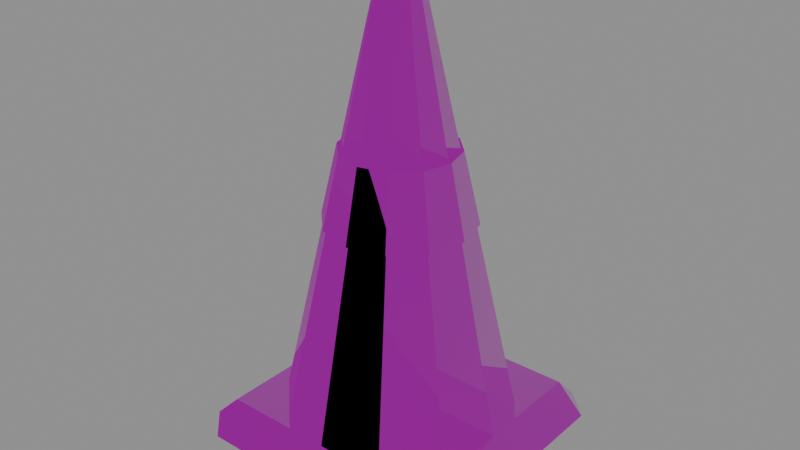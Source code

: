 # Source: traffic-cone.blend  (saved by Blender 4.5.90; exported with 4.5.12 LTS)
import bpy
from mathutils import Matrix  # noqa: F401  (used for matrix-valued properties, if any)

bpy.ops.wm.read_factory_settings(use_empty=True)
scene = bpy.context.scene
scene.name = 'Scene'

# ---- images (referenced by path relative to the original .blend; pixels are not part of the script)
import os
ASSET_DIR = os.environ.get("B2B_ASSET_DIR", "")  # directory of the original .blend (textures are referenced by path, not embedded)
HERE = os.path.dirname(os.path.abspath(__file__))  # packed textures are extracted next to this script under _unpacked/

def load_image(name, relpath, width, height, colorspace="sRGB"):
    """Load a texture the original file referenced (path relative to the .blend, or extracted next to this script)."""
    p = next((c for c in (os.path.join(HERE, relpath), os.path.join(ASSET_DIR, relpath)) if relpath and os.path.exists(c)), "")
    if p:
        img = bpy.data.images.load(p, check_existing=True)
        img.name = name
    else:  # same state as the original file: an image datablock whose file is absent (Cycles renders it pink)
        img = bpy.data.images.new(name, width, height)
        img.source = "FILE"
        img.filepath = "//" + (relpath or name)
    img.colorspace_settings.name = colorspace
    return img
img_trim_basecolor_png = load_image('trim-baseColor.png', 'trim-baseColor.png', 1024, 1024, 'sRGB')
img_trim_normal_png = load_image('trim-normal.png', 'trim-normal.png', 1024, 1024, 'Non-Color')
img_trim_orm_png = load_image('trim-ORM.png', 'trim-ORM.png', 1024, 1024, 'Non-Color')

# ---- materials (node trees are filled in below, after node groups)
mat_shared_4k_trackside_trim = bpy.data.materials.new('Shared 4K trackside trim')
mat_shared_4k_trackside_trim.diffuse_color = (1.0, 1.0, 1.0, 1.0)

# ---- material node trees
mat_shared_4k_trackside_trim.use_nodes = True; mat_shared_4k_trackside_trim.node_tree.nodes.clear()
_N = mat_shared_4k_trackside_trim.node_tree.nodes; _L = mat_shared_4k_trackside_trim.node_tree.links
n0 = _N.new('ShaderNodeBsdfPrincipled'); n0.name = 'Principled BSDF'; n0.location = (-200, 100)
n1 = _N.new('ShaderNodeOutputMaterial'); n1.name = 'Material Output'; n1.location = (200, 100)
n2 = _N.new('ShaderNodeTexImage'); n2.name = 'Image Texture'; n2.location = (0, 0)
n2.image = img_trim_basecolor_png
n3 = _N.new('ShaderNodeTexImage'); n3.name = 'Image Texture.001'; n3.location = (0, 0)
n3.image = img_trim_normal_png
n4 = _N.new('ShaderNodeNormalMap'); n4.name = 'Normal Map'; n4.location = (0, 0)
n5 = _N.new('ShaderNodeTexImage'); n5.name = 'Image Texture.002'; n5.location = (0, 0)
n5.image = img_trim_orm_png
n6 = _N.new('ShaderNodeSeparateColor'); n6.name = 'Separate Color'; n6.location = (0, 0)
_L.new(n0.outputs[0], n1.inputs[0])
_L.new(n2.outputs[0], n0.inputs[0])
_L.new(n3.outputs[0], n4.inputs[1])
_L.new(n4.outputs[0], n0.inputs[5])
_L.new(n5.outputs[0], n6.inputs[0])
_L.new(n6.outputs[1], n0.inputs[2])
_L.new(n6.outputs[2], n0.inputs[1])
n1.is_active_output = True

# ---- meshes
me_cube_073 = bpy.data.meshes.new('Cube.073')
me_cube_073.from_pydata([(-0.16, -0.16, -0.04), (-0.16, -0.2, -3.725e-09), (-0.2, -0.16, -3.725e-09), (-0.16, -0.2, 3.725e-09), (-0.16, -0.16, 0.04), (-0.2, -0.16, 3.725e-09), (-0.16, 0.16, -0.04), (-0.2, 0.16, -3.725e-09), (-0.16, 0.2, -3.725e-09), (-0.16, 0.16, 0.04), (-0.16, 0.2, 3.725e-09), (-0.2, 0.16, 3.725e-09), (0.16, -0.16, -0.04), (0.2, -0.16, -3.725e-09), (0.16, -0.2, -3.725e-09), (0.16, -0.16, 0.04), (0.16, -0.2, 3.725e-09), (0.2, -0.16, 3.725e-09), (0.16, 0.16, -0.04), (0.16, 0.2, -3.725e-09), (0.2, 0.16, -3.725e-09), (0.16, 0.16, 0.04), (0.2, 0.16, 3.725e-09), (0.16, 0.2, 3.725e-09)], [], [(0, 1, 2), (3, 4, 5), (6, 7, 8), (9, 10, 11), (12, 13, 14), (15, 16, 17), (18, 19, 20), (21, 22, 23), (6, 0, 2, 7), (1, 3, 5, 2), (4, 9, 11, 5), (10, 8, 7, 11), (18, 6, 8, 19), (9, 21, 23, 10), (22, 20, 19, 23), (12, 18, 20, 13), (21, 15, 17, 22), (16, 14, 13, 17), (0, 12, 14, 1), (15, 4, 3, 16), (6, 18, 12, 0), (2, 5, 11, 7), (14, 16, 3, 1), (21, 9, 4, 15), (8, 10, 23, 19), (20, 22, 17, 13)])
_uv = me_cube_073.uv_layers.new(name='UVMap')
_uv.uv.foreach_set('vector', [0.15, 0.5901, 0.15, 0.5931, 0.125, 0.5901, 0.5, 0.5013, 0.625, 0.5043, 0.5, 0.5043, 0.15, 0.5656, 0.125, 0.5656, 0.15, 0.5625, 0.625, 0.5318, 0.5, 0.5347, 0.5, 0.5288, 0.35, 0.5901, 0.4911, 0.5901, 0.35, 0.5931, 0.6465, 0.5909, 0.5, 0.5962, 0.5, 0.5903, 0.35, 0.5656, 0.35, 0.5625, 0.4911, 0.5656, 0.6465, 0.5647, 0.5, 0.5653, 0.5, 0.5594, 0.15, 0.5656, 0.15, 0.5901, 0.125, 0.5901, 0.125, 0.5656, 0.5, 0.5013, 0.5, 0.5013, 0.5, 0.5043, 0.5, 0.5043, 0.625, 0.5043, 0.625, 0.5318, 0.5, 0.5288, 0.5, 0.5043, 0.5, 0.5347, 0.5, 0.5349, 0.5, 0.5288, 0.5, 0.5288, 0.35, 0.5656, 0.15, 0.5656, 0.15, 0.5625, 0.35, 0.5625, 0.625, 0.5318, 0.6465, 0.5647, 0.5, 0.5594, 0.5, 0.5347, 0.5, 0.5653, 0.4911, 0.5656, 0.35, 0.5625, 0.5, 0.5594, 0.35, 0.5901, 0.35, 0.5656, 0.4911, 0.5656, 0.4911, 0.5901, 0.6465, 0.5647, 0.6465, 0.5909, 0.5, 0.5903, 0.5, 0.5653, 0.5, 0.5962, 0.35, 0.5931, 0.4911, 0.5901, 0.5, 0.5903, 0.15, 0.5901, 0.35, 0.5901, 0.35, 0.5931, 0.15, 0.5931, 0.6465, 0.5909, 0.625, 0.6207, 0.5, 0.6207, 0.5, 0.5962, 0.15, 0.5656, 0.35, 0.5656, 0.35, 0.5901, 0.15, 0.5901, 0.5, 0.5043, 0.5, 0.5043, 0.5, 0.5288, 0.5, 0.5288, 0.35, 0.5931, 0.5, 0.5962, 0.5, 0.6207, 0.5, 0.6207, 0.6465, 0.5647, 0.85, 0.5656, 0.85, 0.5901, 0.6465, 0.5909, 0.5, 0.5349, 0.5, 0.5347, 0.5, 0.5594, 0.35, 0.5625, 0.4911, 0.5656, 0.5, 0.5653, 0.5, 0.5903, 0.4911, 0.5901])
me_cube_073.materials.append(mat_shared_4k_trackside_trim)
me_cube_073.update()
me_cone = bpy.data.meshes.new('Cone')
me_cone.from_pydata([(0.0, 0.16, -0.3), (0.0, 0.025, 0.3), (0.08, 0.1386, -0.3), (0.0125, 0.02165, 0.3), (0.1386, 0.08, -0.3), (0.02165, 0.0125, 0.3), (0.16, 0.0, -0.3), (0.025, 0.0, 0.3), (0.1386, -0.08, -0.3), (0.02165, -0.0125, 0.3), (0.08, -0.1386, -0.3), (0.0125, -0.02165, 0.3), (0.0, -0.16, -0.3), (0.0, -0.025, 0.3), (-0.08, -0.1386, -0.3), (-0.0125, -0.02165, 0.3), (-0.1386, -0.08, -0.3), (-0.02165, -0.0125, 0.3), (-0.16, 0.0, -0.3), (-0.025, 0.0, 0.3), (-0.1386, 0.08, -0.3), (-0.02165, 0.0125, 0.3), (-0.08, 0.1386, -0.3), (-0.0125, 0.02165, 0.3)], [], [(0, 1, 3, 2), (2, 3, 5, 4), (4, 5, 7, 6), (6, 7, 9, 8), (8, 9, 11, 10), (10, 11, 13, 12), (12, 13, 15, 14), (14, 15, 17, 16), (16, 17, 19, 18), (18, 19, 21, 20), (3, 1, 23, 21, 19, 17, 15, 13, 11, 9, 7, 5), (20, 21, 23, 22), (22, 23, 1, 0), (0, 2, 4, 6, 8, 10, 12, 14, 16, 18, 20, 22)])
_uv = me_cone.uv_layers.new(name='UVMap')
_uv.uv.foreach_set('vector', [1.0, 0.0625, 1.0, 0.1238, 0.9167, 0.1238, 0.9167, 0.0625, 0.9167, 0.0625, 0.9167, 0.1238, 0.8333, 0.1238, 0.8333, 0.0625, 0.8333, 0.0625, 0.8333, 0.1238, 0.75, 0.1238, 0.75, 0.0625, 0.75, 0.0625, 0.75, 0.1238, 0.6667, 0.1238, 0.6667, 0.0625, 0.6667, 0.0625, 0.6667, 0.1238, 0.5833, 0.1238, 0.5833, 0.0625, 0.5833, 0.0625, 0.5833, 0.1238, 0.5, 0.1238, 0.5, 0.0625, 0.5, 0.0625, 0.5, 0.1238, 0.4167, 0.1238, 0.4167, 0.0625, 0.4167, 0.0625, 0.4167, 0.1238, 0.3333, 0.1238, 0.3333, 0.0625, 0.3333, 0.0625, 0.3333, 0.1238, 0.25, 0.1238, 0.25, 0.0625, 0.25, 0.0625, 0.25, 0.1238, 0.1667, 0.1238, 0.1667, 0.0625, 0.37, 0.05734, 0.25, 0.06128, 0.13, 0.05734, 0.04215, 0.04658, 0.01, 0.03187, 0.04215, 0.01718, 0.13, 0.006414, 0.25, 0.002475, 0.37, 0.006414, 0.4578, 0.01718, 0.49, 0.03187, 0.4578, 0.04658, 0.1667, 0.0625, 0.1667, 0.1238, 0.08333, 0.1238, 0.08333, 0.0625, 0.08333, 0.0625, 0.08333, 0.1238, 7.451e-08, 0.1238, 7.451e-08, 0.0625, 0.75, 0.06128, 0.87, 0.05734, 0.9578, 0.04658, 0.99, 0.03187, 0.9578, 0.01718, 0.87, 0.006414, 0.75, 0.002475, 0.63, 0.006414, 0.5422, 0.01718, 0.51, 0.03187, 0.5422, 0.04658, 0.63, 0.05734])
me_cone.materials.append(mat_shared_4k_trackside_trim)
me_cone.update()
me_cone_001 = bpy.data.meshes.new('Cone.001')
me_cone_001.from_pydata([(0.0, 0.104, -0.05), (0.0, 0.081, 0.05), (0.052, 0.09007, -0.05), (0.0405, 0.07015, 0.05), (0.09007, 0.052, -0.05), (0.07015, 0.0405, 0.05), (0.104, 0.0, -0.05), (0.081, 0.0, 0.05), (0.09007, -0.052, -0.05), (0.07015, -0.0405, 0.05), (0.052, -0.09007, -0.05), (0.0405, -0.07015, 0.05), (0.0, -0.104, -0.05), (0.0, -0.081, 0.05), (-0.052, -0.09007, -0.05), (-0.0405, -0.07015, 0.05), (-0.09007, -0.052, -0.05), (-0.07015, -0.0405, 0.05), (-0.104, 0.0, -0.05), (-0.081, 0.0, 0.05), (-0.09007, 0.052, -0.05), (-0.07015, 0.0405, 0.05), (-0.052, 0.09007, -0.05), (-0.0405, 0.07015, 0.05)], [], [(0, 1, 3, 2), (2, 3, 5, 4), (4, 5, 7, 6), (6, 7, 9, 8), (8, 9, 11, 10), (10, 11, 13, 12), (12, 13, 15, 14), (14, 15, 17, 16), (16, 17, 19, 18), (18, 19, 21, 20), (3, 1, 23, 21, 19, 17, 15, 13, 11, 9, 7, 5), (20, 21, 23, 22), (22, 23, 1, 0), (0, 2, 4, 6, 8, 10, 12, 14, 16, 18, 20, 22)])
_uv = me_cone_001.uv_layers.new(name='UVMap')
_uv.uv.foreach_set('vector', [1.0, 0.3125, 1.0, 0.3738, 0.9167, 0.3738, 0.9167, 0.3125, 0.9167, 0.3125, 0.9167, 0.3738, 0.8333, 0.3738, 0.8333, 0.3125, 0.8333, 0.3125, 0.8333, 0.3738, 0.75, 0.3738, 0.75, 0.3125, 0.75, 0.3125, 0.75, 0.3738, 0.6667, 0.3738, 0.6667, 0.3125, 0.6667, 0.3125, 0.6667, 0.3738, 0.5833, 0.3738, 0.5833, 0.3125, 0.5833, 0.3125, 0.5833, 0.3738, 0.5, 0.3738, 0.5, 0.3125, 0.5, 0.3125, 0.5, 0.3738, 0.4167, 0.3738, 0.4167, 0.3125, 0.4167, 0.3125, 0.4167, 0.3738, 0.3333, 0.3738, 0.3333, 0.3125, 0.3333, 0.3125, 0.3333, 0.3738, 0.25, 0.3738, 0.25, 0.3125, 0.25, 0.3125, 0.25, 0.3738, 0.1667, 0.3738, 0.1667, 0.3125, 0.37, 0.3073, 0.25, 0.3113, 0.13, 0.3073, 0.04215, 0.2966, 0.01, 0.2819, 0.04215, 0.2672, 0.13, 0.2564, 0.25, 0.2525, 0.37, 0.2564, 0.4578, 0.2672, 0.49, 0.2819, 0.4578, 0.2966, 0.1667, 0.3125, 0.1667, 0.3738, 0.08333, 0.3738, 0.08333, 0.3125, 0.08333, 0.3125, 0.08333, 0.3738, 7.451e-08, 0.3738, 7.451e-08, 0.3125, 0.75, 0.3113, 0.87, 0.3073, 0.9578, 0.2966, 0.99, 0.2819, 0.9578, 0.2672, 0.87, 0.2564, 0.75, 0.2525, 0.63, 0.2564, 0.5422, 0.2672, 0.51, 0.2819, 0.5422, 0.2966, 0.63, 0.3073])
me_cone_001.materials.append(mat_shared_4k_trackside_trim)
me_cone_001.update()

# ---- objects
ob_cone_foot = bpy.data.objects.new('cone foot', me_cube_073)
ob_orange_cone = bpy.data.objects.new('orange cone', me_cone)
ob_reflective_band = bpy.data.objects.new('reflective band', me_cone_001)

# ---- transforms, parenting, visibility, modifiers, constraints
ob_cone_foot.location = (0.0, 0.0, 0.04)
ob_orange_cone.location = (0.0, 0.0, 0.38)
ob_reflective_band.location = (0.0, 0.0, 0.4)

# ---- collection membership
scene.collection.objects.link(ob_cone_foot)
scene.collection.objects.link(ob_orange_cone)
scene.collection.objects.link(ob_reflective_band)

# ---- scene / render settings (as saved in the file)
scene.frame_start = 1; scene.frame_end = 121; scene.frame_set(1)
scene.render.engine = 'BLENDER_EEVEE_NEXT'
bpy.context.view_layer.update()

# ---- added for rendering (the .blend has no active camera and no usable light): camera, sun + grey world if the file has none
cam_auto = bpy.data.cameras.new('AutoCamera')
cam_auto.lens = 50.0
cam_auto.sensor_width = 36.0
cam_auto.clip_end = 1000.0
ob_auto_camera = bpy.data.objects.new('AutoCamera', cam_auto)
scene.collection.objects.link(ob_auto_camera)
ob_auto_camera.location = (0.818392, -0.982071, 0.994714)
ob_auto_camera.rotation_euler = (1.09748, -7.21219e-08, 0.694738)
scene.camera = ob_auto_camera
light_auto_sun = bpy.data.lights.new('AutoSun', 'SUN')
light_auto_sun.energy = 3.0
light_auto_sun.angle = 0.0523599
ob_auto_sun = bpy.data.objects.new('AutoSun', light_auto_sun)
scene.collection.objects.link(ob_auto_sun)
ob_auto_sun.rotation_euler = (0.872665, 0.174533, 0.523599)
if scene.world is None:
    world_auto = bpy.data.worlds.new('AutoWorld')
    world_auto.color = (0.3, 0.3, 0.3)
    scene.world = world_auto
bpy.context.view_layer.update()
